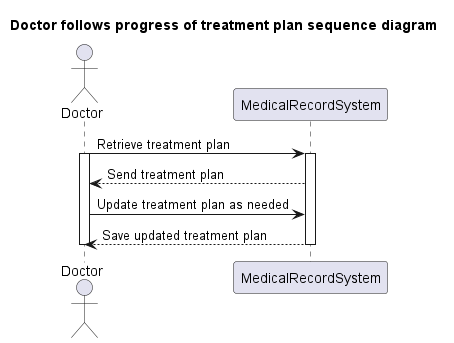

The diagram above was rendered by PlantUML. Its source (embedded in the PNG):
@startuml
title Doctor follows progress of treatment plan sequence diagram

Actor Doctor
participant MedicalRecordSystem

Doctor -> MedicalRecordSystem : Retrieve treatment plan
activate Doctor
activate MedicalRecordSystem
MedicalRecordSystem --> Doctor : Send treatment plan
Doctor -> MedicalRecordSystem : Update treatment plan as needed
MedicalRecordSystem --> Doctor : Save updated treatment plan
deactivate MedicalRecordSystem
deactivate Doctor
@enduml